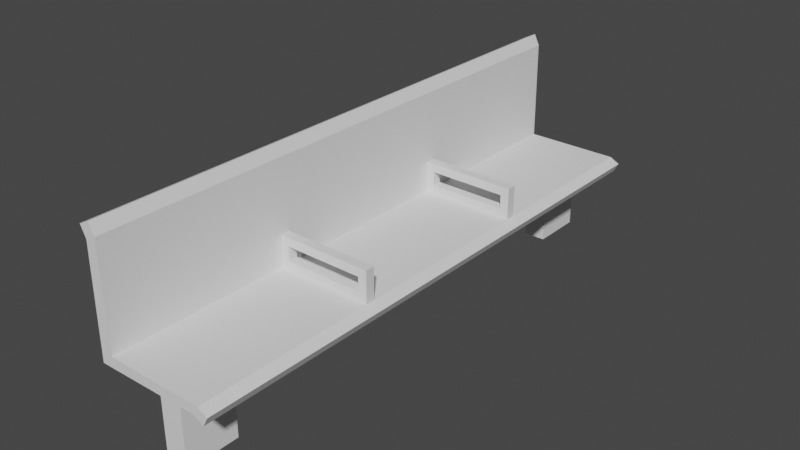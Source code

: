 # Source: Bench.blend  (saved by Blender 2.93.20; exported with 4.5.12 LTS)
import bpy
from mathutils import Matrix  # noqa: F401  (used for matrix-valued properties, if any)

bpy.ops.wm.read_factory_settings(use_empty=True)
scene = bpy.context.scene
scene.name = 'Scene'

# ---- collections
col_collection = bpy.data.collections.new('Collection'); scene.collection.children.link(col_collection)

# ---- world
world_world = bpy.data.worlds.new('World'); scene.world = world_world
world_world.use_nodes = True; world_world.node_tree.nodes.clear()
_N = world_world.node_tree.nodes; _L = world_world.node_tree.links
n0 = _N.new('ShaderNodeOutputWorld'); n0.name = 'World Output'; n0.location = (300, 300)
n1 = _N.new('ShaderNodeBackground'); n1.name = 'Background'; n1.location = (10, 300)
n1.inputs[0].default_value = (0.05088, 0.05088, 0.05088, 1.0)
_L.new(n1.outputs[0], n0.inputs[0])
n0.is_active_output = True
world_world.color = (0.05088, 0.05088, 0.05088)
world_world.use_sun_shadow = False
world_world.sun_shadow_jitter_overblur = 0.0

# ---- meshes
me_cube_001 = bpy.data.meshes.new('Cube.001')
me_cube_001.from_pydata([(-0.04338, -0.9565, -0.01749), (-0.1771, -1.0, 0.01838), (-0.04338, 0.9565, -0.01749), (-0.1771, 1.0, 0.01838), (0.03475, -0.9565, -0.01713), (0.1625, -1.0, 0.01623), (0.03475, 0.9565, -0.01713), (0.1625, 1.0, 0.01623), (-0.2177, 1.0, -0.01838), (-0.2177, -1.0, -0.01838), (-0.2177, -1.0, 0.01838), (-0.2177, 1.0, 0.01838), (-0.1792, -1.0, 0.3746), (-0.1792, 1.0, 0.3746), (-0.2156, -1.0, 0.3566), (-0.2156, 1.0, 0.3566), (-0.1985, -1.0, 0.4136), (-0.1985, 1.0, 0.4136), (-0.2348, -1.0, 0.3956), (-0.2348, 1.0, 0.3956), (0.1973, 1.0, -0.002238), (0.18, 1.0, -0.03471), (0.18, -1.0, -0.03471), (0.1973, -1.0, -0.002238), (-0.1771, 0.3333, -0.01838), (-0.1771, -0.3333, -0.01838), (-0.1462, -0.3333, 0.049), (-0.1462, 0.3333, 0.049), (0.1452, -0.3333, -0.01623), (0.1452, 0.3333, -0.01623), (0.1319, 0.3333, 0.04712), (0.1319, -0.3333, 0.04712), (-0.2177, 0.3333, -0.01838), (-0.2177, -0.3333, -0.01838), (-0.2177, -0.3333, 0.01838), (-0.2177, 0.3333, 0.01838), (-0.1792, -0.3333, 0.3746), (-0.1792, 0.3333, 0.3746), (-0.2156, -0.3333, 0.3566), (-0.2156, 0.3333, 0.3566), (-0.1985, -0.3333, 0.4136), (-0.1985, 0.3333, 0.4136), (-0.2348, -0.3333, 0.3956), (-0.2348, 0.3333, 0.3956), (0.18, -0.3333, -0.03471), (0.18, 0.3333, -0.03471), (0.1973, 0.3333, -0.002238), (0.1973, -0.3333, -0.002238), (-0.04338, -0.7708, -0.01749), (0.1319, -0.3667, 0.04712), (-0.2177, -0.3667, -0.01838), (0.1973, -0.3667, -0.002238), (-0.1462, -0.3667, 0.049), (0.03475, -0.7708, -0.01713), (-0.2177, -0.3667, 0.01838), (-0.1792, -0.3667, 0.3746), (-0.2156, -0.3667, 0.3566), (-0.1985, -0.3667, 0.4136), (-0.2348, -0.3667, 0.3956), (0.18, -0.3667, -0.03471), (-0.1462, 0.3667, 0.049), (0.03475, 0.7708, -0.01713), (-0.2177, 0.3667, 0.01838), (-0.1792, 0.3667, 0.3746), (-0.2156, 0.3667, 0.3566), (-0.1985, 0.3667, 0.4136), (-0.2348, 0.3667, 0.3956), (0.18, 0.3667, -0.03471), (-0.04338, 0.7708, -0.01749), (0.1319, 0.3667, 0.04712), (-0.2177, 0.3667, -0.01838), (0.1973, 0.3667, -0.002238), (-0.146, -0.3667, 0.09835), (-0.146, -0.3333, 0.09835), (0.1321, 0.3667, 0.09647), (0.1321, 0.3333, 0.09647), (-0.146, 0.3333, 0.09835), (0.1321, -0.3333, 0.09647), (0.1321, -0.3667, 0.09647), (-0.146, 0.3667, 0.09835), (-0.1771, 0.3333, 0.01838), (0.1625, 0.3333, 0.01623), (-0.1771, -0.3333, 0.01838), (0.1625, -0.3333, 0.01623), (-0.1771, -0.3667, 0.01838), (0.1625, -0.3667, 0.01623), (-0.1771, 0.3667, 0.01838), (0.1625, 0.3667, 0.01623), (-0.1766, 0.3333, 0.1292), (0.163, 0.3333, 0.1271), (-0.1766, -0.3333, 0.1292), (0.163, -0.3333, 0.1271), (-0.1766, -0.3667, 0.1292), (0.163, -0.3667, 0.1271), (-0.1766, 0.3667, 0.1292), (0.163, 0.3667, 0.1271), (-0.1771, -0.3667, -0.01838), (-0.1771, -1.0, -0.01838), (0.1452, 1.0, -0.01623), (-0.1771, 1.0, -0.01838), (0.1452, 0.3667, -0.01623), (0.1452, -1.0, -0.01623), (0.1452, -0.3667, -0.01623), (-0.1771, 0.3667, -0.01838), (-0.04218, -0.7708, -0.2777), (-0.04218, -0.9565, -0.2777), (0.03595, 0.9565, -0.2774), (-0.04218, 0.9565, -0.2777), (0.03595, 0.7708, -0.2774), (0.03595, -0.9565, -0.2774), (0.03595, -0.7708, -0.2774), (-0.04218, 0.7708, -0.2777)], [], [(10, 1, 12, 14), (99, 3, 7, 98), (5, 101, 22, 23), (101, 5, 1, 97), (61, 68, 111, 108), (85, 84, 1, 5), (70, 62, 11, 8), (96, 97, 9, 50), (3, 99, 8, 11), (97, 1, 10, 9), (13, 15, 19, 17), (86, 3, 13, 63), (3, 11, 15, 13), (54, 10, 14, 56), (65, 17, 19, 66), (63, 13, 17, 65), (14, 12, 16, 18), (56, 14, 18, 58), (59, 51, 23, 22), (100, 98, 21, 67), (85, 5, 23, 51), (98, 7, 20, 21), (87, 81, 46, 71), (81, 83, 47, 46), (102, 28, 44, 59), (28, 29, 45, 44), (67, 71, 46, 45), (45, 46, 47, 44), (64, 39, 43, 66), (39, 38, 42, 43), (55, 36, 40, 57), (36, 37, 41, 40), (57, 40, 42, 58), (40, 41, 43, 42), (62, 35, 39, 64), (35, 34, 38, 39), (84, 82, 36, 55), (82, 80, 37, 36), (103, 24, 32, 70), (24, 25, 33, 32), (50, 54, 34, 33), (33, 34, 35, 32), (86, 80, 88, 94), (81, 80, 82, 83), (103, 100, 29, 24), (24, 29, 28, 25), (9, 10, 54, 50), (1, 84, 55, 12), (16, 57, 58, 18), (12, 55, 57, 16), (101, 102, 59, 22), (83, 85, 51, 47), (44, 47, 51, 59), (38, 56, 58, 42), (34, 54, 56, 38), (25, 96, 50, 33), (77, 78, 72, 73), (25, 28, 102, 96), (0, 48, 104, 105), (7, 3, 86, 87), (99, 103, 70, 8), (11, 62, 64, 15), (15, 64, 66, 19), (21, 20, 71, 67), (7, 87, 71, 20), (29, 100, 67, 45), (37, 63, 65, 41), (41, 65, 66, 43), (80, 86, 63, 37), (32, 35, 62, 70), (95, 94, 88, 89), (91, 90, 92, 93), (81, 87, 95, 89), (78, 77, 31, 49), (82, 84, 92, 90), (31, 26, 52, 49), (85, 83, 91, 93), (52, 26, 73, 72), (30, 27, 80, 81), (26, 31, 83, 82), (49, 52, 84, 85), (60, 69, 87, 86), (76, 75, 89, 88), (77, 73, 90, 91), (72, 78, 93, 92), (74, 79, 94, 95), (79, 60, 86, 94), (69, 74, 95, 87), (27, 76, 88, 80), (75, 30, 81, 89), (78, 49, 85, 93), (52, 72, 92, 84), (73, 26, 82, 90), (31, 77, 91, 83), (79, 76, 27, 60), (30, 69, 60, 27), (69, 30, 75, 74), (75, 76, 79, 74), (48, 0, 97, 96), (6, 2, 99, 98), (61, 6, 98, 100), (0, 4, 101, 97), (4, 53, 102, 101), (53, 48, 96, 102), (2, 68, 103, 99), (68, 61, 100, 103), (104, 110, 109, 105), (107, 106, 108, 111), (48, 53, 110, 104), (4, 0, 105, 109), (2, 6, 106, 107), (68, 2, 107, 111), (53, 4, 109, 110), (6, 61, 108, 106)])
_uv = me_cube_001.uv_layers.new(name='UVMap')
_uv.uv.foreach_set('vector', [0.625, 1.0, 0.625, 1.0, 0.625, 1.0, 0.625, 1.0, 0.375, 0.25, 0.625, 0.25, 0.625, 0.5, 0.375, 0.5, 0.625, 0.75, 0.375, 0.75, 0.375, 0.75, 0.625, 0.75, 0.375, 0.75, 0.625, 0.75, 0.625, 1.0, 0.375, 1.0, 0.2828, 0.5577, 0.2172, 0.5577, 0.2172, 0.5577, 0.2828, 0.5577, 0.625, 0.6708, 0.875, 0.6708, 0.875, 0.75, 0.625, 0.75, 0.375, 0.1708, 0.625, 0.1708, 0.625, 0.25, 0.375, 0.25, 0.125, 0.6708, 0.125, 0.75, 0.125, 0.75, 0.125, 0.6708, 0.625, 0.25, 0.375, 0.25, 0.375, 0.25, 0.625, 0.25, 0.375, 1.0, 0.625, 1.0, 0.625, 1.0, 0.375, 1.0, 0.625, 0.25, 0.625, 0.25, 0.625, 0.25, 0.625, 0.25, 0.875, 0.5792, 0.875, 0.5, 0.875, 0.5, 0.875, 0.5792, 0.625, 0.25, 0.625, 0.25, 0.625, 0.25, 0.625, 0.25, 0.625, 0.07917, 0.625, 0.0, 0.625, 0.0, 0.625, 0.07917, 0.875, 0.5792, 0.875, 0.5, 0.875, 0.5, 0.875, 0.5792, 0.875, 0.5792, 0.875, 0.5, 0.875, 0.5, 0.875, 0.5792, 0.625, 1.0, 0.625, 1.0, 0.625, 1.0, 0.625, 1.0, 0.625, 0.07917, 0.625, 0.0, 0.625, 0.0, 0.625, 0.07917, 0.375, 0.6708, 0.625, 0.6708, 0.625, 0.75, 0.375, 0.75, 0.375, 0.5792, 0.375, 0.5, 0.375, 0.5, 0.375, 0.5792, 0.625, 0.6708, 0.625, 0.75, 0.625, 0.75, 0.625, 0.6708, 0.375, 0.5, 0.625, 0.5, 0.625, 0.5, 0.375, 0.5, 0.625, 0.5792, 0.625, 0.5833, 0.625, 0.5833, 0.625, 0.5792, 0.625, 0.5833, 0.625, 0.6667, 0.625, 0.6667, 0.625, 0.5833, 0.375, 0.6708, 0.375, 0.6667, 0.375, 0.6667, 0.375, 0.6708, 0.375, 0.6667, 0.375, 0.5833, 0.375, 0.5833, 0.375, 0.6667, 0.375, 0.5792, 0.625, 0.5792, 0.625, 0.5833, 0.375, 0.5833, 0.375, 0.5833, 0.625, 0.5833, 0.625, 0.6667, 0.375, 0.6667, 0.625, 0.1708, 0.625, 0.1667, 0.625, 0.1667, 0.625, 0.1708, 0.625, 0.1667, 0.625, 0.08333, 0.625, 0.08333, 0.625, 0.1667, 0.875, 0.6708, 0.875, 0.6667, 0.875, 0.6667, 0.875, 0.6708, 0.875, 0.6667, 0.875, 0.5833, 0.875, 0.5833, 0.875, 0.6667, 0.875, 0.6708, 0.875, 0.6667, 0.875, 0.6667, 0.875, 0.6708, 0.875, 0.6667, 0.875, 0.5833, 0.875, 0.5833, 0.875, 0.6667, 0.625, 0.1708, 0.625, 0.1667, 0.625, 0.1667, 0.625, 0.1708, 0.625, 0.1667, 0.625, 0.08333, 0.625, 0.08333, 0.625, 0.1667, 0.875, 0.6708, 0.875, 0.6667, 0.875, 0.6667, 0.875, 0.6708, 0.875, 0.6667, 0.875, 0.5833, 0.875, 0.5833, 0.875, 0.6667, 0.125, 0.5792, 0.125, 0.5833, 0.125, 0.5833, 0.125, 0.5792, 0.125, 0.5833, 0.125, 0.6667, 0.125, 0.6667, 0.125, 0.5833, 0.375, 0.07917, 0.625, 0.07917, 0.625, 0.08333, 0.375, 0.08333, 0.375, 0.08333, 0.625, 0.08333, 0.625, 0.1667, 0.375, 0.1667, 0.875, 0.5792, 0.875, 0.5833, 0.875, 0.5833, 0.875, 0.5792, 0.625, 0.5833, 0.875, 0.5833, 0.875, 0.6667, 0.625, 0.6667, 0.125, 0.5792, 0.375, 0.5792, 0.375, 0.5833, 0.125, 0.5833, 0.125, 0.5833, 0.375, 0.5833, 0.375, 0.6667, 0.125, 0.6667, 0.375, 0.0, 0.625, 0.0, 0.625, 0.07917, 0.375, 0.07917, 0.875, 0.75, 0.875, 0.6708, 0.875, 0.6708, 0.875, 0.75, 0.875, 0.75, 0.875, 0.6708, 0.875, 0.6708, 0.875, 0.75, 0.875, 0.75, 0.875, 0.6708, 0.875, 0.6708, 0.875, 0.75, 0.375, 0.75, 0.375, 0.6708, 0.375, 0.6708, 0.375, 0.75, 0.625, 0.6667, 0.625, 0.6708, 0.625, 0.6708, 0.625, 0.6667, 0.375, 0.6667, 0.625, 0.6667, 0.625, 0.6708, 0.375, 0.6708, 0.625, 0.08333, 0.625, 0.07917, 0.625, 0.07917, 0.625, 0.08333, 0.625, 0.08333, 0.625, 0.07917, 0.625, 0.07917, 0.625, 0.08333, 0.125, 0.6667, 0.125, 0.6708, 0.125, 0.6708, 0.125, 0.6667, 0.6409, 0.6667, 0.6409, 0.6708, 0.8591, 0.6708, 0.8591, 0.6667, 0.125, 0.6667, 0.375, 0.6667, 0.375, 0.6708, 0.125, 0.6708, 0.2172, 0.7286, 0.2172, 0.6923, 0.2172, 0.6923, 0.2172, 0.7286, 0.625, 0.5, 0.875, 0.5, 0.875, 0.5792, 0.625, 0.5792, 0.125, 0.5, 0.125, 0.5792, 0.125, 0.5792, 0.125, 0.5, 0.625, 0.25, 0.625, 0.1708, 0.625, 0.1708, 0.625, 0.25, 0.625, 0.25, 0.625, 0.1708, 0.625, 0.1708, 0.625, 0.25, 0.375, 0.5, 0.625, 0.5, 0.625, 0.5792, 0.375, 0.5792, 0.625, 0.5, 0.625, 0.5792, 0.625, 0.5792, 0.625, 0.5, 0.375, 0.5833, 0.375, 0.5792, 0.375, 0.5792, 0.375, 0.5833, 0.875, 0.5833, 0.875, 0.5792, 0.875, 0.5792, 0.875, 0.5833, 0.875, 0.5833, 0.875, 0.5792, 0.875, 0.5792, 0.875, 0.5833, 0.875, 0.5833, 0.875, 0.5792, 0.875, 0.5792, 0.875, 0.5833, 0.375, 0.1667, 0.625, 0.1667, 0.625, 0.1708, 0.375, 0.1708, 0.625, 0.5792, 0.875, 0.5792, 0.875, 0.5833, 0.625, 0.5833, 0.625, 0.6667, 0.875, 0.6667, 0.875, 0.6708, 0.625, 0.6708, 0.625, 0.5833, 0.625, 0.5792, 0.625, 0.5792, 0.625, 0.5833, 0.6409, 0.6708, 0.6409, 0.6667, 0.6409, 0.6667, 0.6409, 0.6708, 0.875, 0.6667, 0.875, 0.6708, 0.875, 0.6708, 0.875, 0.6667, 0.6409, 0.6667, 0.8591, 0.6667, 0.8591, 0.6708, 0.6409, 0.6708, 0.625, 0.6708, 0.625, 0.6667, 0.625, 0.6667, 0.625, 0.6708, 0.8591, 0.6708, 0.8591, 0.6667, 0.8591, 0.6667, 0.8591, 0.6708, 0.6409, 0.5833, 0.8591, 0.5833, 0.875, 0.5833, 0.625, 0.5833, 0.8591, 0.6667, 0.6409, 0.6667, 0.625, 0.6667, 0.875, 0.6667, 0.6409, 0.6708, 0.8591, 0.6708, 0.875, 0.6708, 0.625, 0.6708, 0.8591, 0.5792, 0.6409, 0.5792, 0.625, 0.5792, 0.875, 0.5792, 0.8591, 0.5833, 0.6409, 0.5833, 0.625, 0.5833, 0.875, 0.5833, 0.6409, 0.6667, 0.8591, 0.6667, 0.875, 0.6667, 0.625, 0.6667, 0.8591, 0.6708, 0.6409, 0.6708, 0.625, 0.6708, 0.875, 0.6708, 0.6409, 0.5792, 0.8591, 0.5792, 0.875, 0.5792, 0.625, 0.5792, 0.8591, 0.5792, 0.8591, 0.5792, 0.875, 0.5792, 0.875, 0.5792, 0.6409, 0.5792, 0.6409, 0.5792, 0.625, 0.5792, 0.625, 0.5792, 0.8591, 0.5833, 0.8591, 0.5833, 0.875, 0.5833, 0.875, 0.5833, 0.6409, 0.5833, 0.6409, 0.5833, 0.625, 0.5833, 0.625, 0.5833, 0.6409, 0.6708, 0.6409, 0.6708, 0.625, 0.6708, 0.625, 0.6708, 0.8591, 0.6708, 0.8591, 0.6708, 0.875, 0.6708, 0.875, 0.6708, 0.8591, 0.6667, 0.8591, 0.6667, 0.875, 0.6667, 0.875, 0.6667, 0.6409, 0.6667, 0.6409, 0.6667, 0.625, 0.6667, 0.625, 0.6667, 0.8591, 0.5792, 0.8591, 0.5833, 0.8591, 0.5833, 0.8591, 0.5792, 0.6409, 0.5833, 0.6409, 0.5792, 0.8591, 0.5792, 0.8591, 0.5833, 0.6409, 0.5792, 0.6409, 0.5833, 0.6409, 0.5833, 0.6409, 0.5792, 0.6409, 0.5833, 0.8591, 0.5833, 0.8591, 0.5792, 0.6409, 0.5792, 0.2172, 0.6923, 0.2172, 0.7286, 0.125, 0.75, 0.125, 0.6708, 0.2828, 0.5214, 0.2172, 0.5214, 0.125, 0.5, 0.375, 0.5, 0.2828, 0.5577, 0.2828, 0.5214, 0.375, 0.5, 0.375, 0.5792, 0.2172, 0.7286, 0.2828, 0.7286, 0.375, 0.75, 0.125, 0.75, 0.2828, 0.7286, 0.2828, 0.6923, 0.375, 0.6708, 0.375, 0.75, 0.2828, 0.6923, 0.2172, 0.6923, 0.125, 0.6708, 0.375, 0.6708, 0.2172, 0.5214, 0.2172, 0.5577, 0.125, 0.5792, 0.125, 0.5, 0.2172, 0.5577, 0.2828, 0.5577, 0.375, 0.5792, 0.125, 0.5792, 0.2172, 0.6923, 0.2828, 0.6923, 0.2828, 0.7286, 0.2172, 0.7286, 0.2172, 0.5214, 0.2828, 0.5214, 0.2828, 0.5577, 0.2172, 0.5577, 0.2172, 0.6923, 0.2828, 0.6923, 0.2828, 0.6923, 0.2172, 0.6923, 0.2828, 0.7286, 0.2172, 0.7286, 0.2172, 0.7286, 0.2828, 0.7286, 0.2172, 0.5214, 0.2828, 0.5214, 0.2828, 0.5214, 0.2172, 0.5214, 0.2172, 0.5577, 0.2172, 0.5214, 0.2172, 0.5214, 0.2172, 0.5577, 0.2828, 0.6923, 0.2828, 0.7286, 0.2828, 0.7286, 0.2828, 0.6923, 0.2828, 0.5214, 0.2828, 0.5577, 0.2828, 0.5577, 0.2828, 0.5214])
me_cube_001.use_remesh_fix_poles = True
me_cube_001.use_remesh_preserve_attributes = False
me_cube_001.update()

# ---- objects
ob_cube = bpy.data.objects.new('Cube', me_cube_001)

# ---- transforms, parenting, visibility, modifiers, constraints
ob_cube.location = (0.0, 0.0, 0.0)

# ---- collection membership
col_collection.objects.link(ob_cube)

# ---- scene / render settings (as saved in the file)
scene.frame_start = 1; scene.frame_end = 250; scene.frame_set(1)
scene.render.engine = 'BLENDER_EEVEE_NEXT'
scene.cycles.use_denoising = False
scene.cycles.samples = 128
scene.cycles.sampling_pattern = 'TABULATED_SOBOL'
scene.cycles.use_adaptive_sampling = False
scene.cycles.use_light_tree = False
scene.view_settings.view_transform = 'Filmic'
bpy.context.view_layer.update()

# ---- added for rendering (the .blend has no active camera and no usable light): camera, sun
cam_auto = bpy.data.cameras.new('AutoCamera')
cam_auto.lens = 50.0
cam_auto.sensor_width = 36.0
cam_auto.clip_end = 1000.0
ob_auto_camera = bpy.data.objects.new('AutoCamera', cam_auto)
scene.collection.objects.link(ob_auto_camera)
ob_auto_camera.location = (1.97948, -2.39792, 1.66655)
ob_auto_camera.rotation_euler = (1.09748, -7.21219e-08, 0.694738)
scene.camera = ob_auto_camera
light_auto_sun = bpy.data.lights.new('AutoSun', 'SUN')
light_auto_sun.energy = 3.0
light_auto_sun.angle = 0.0523599
ob_auto_sun = bpy.data.objects.new('AutoSun', light_auto_sun)
scene.collection.objects.link(ob_auto_sun)
ob_auto_sun.rotation_euler = (0.872665, 0.174533, 0.523599)
bpy.context.view_layer.update()
